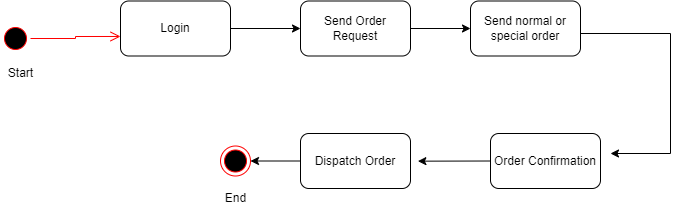

The diagram above was exported from draw.io. Its source (the exported page's mxGraphModel, read from the mxfile embedded in the PNG):
<mxGraphModel dx="782" dy="379" grid="1" gridSize="10" guides="1" tooltips="1" connect="1" arrows="1" fold="1" page="1" pageScale="1" pageWidth="850" pageHeight="1100" math="0" shadow="0">
  <root>
    <mxCell id="0" />
    <mxCell id="1" parent="0" />
    <mxCell id="sYunKiIf5cD3fnTHffAJ-1" value="" style="ellipse;html=1;shape=endState;fillColor=#000000;strokeColor=#ff0000;" vertex="1" parent="1">
      <mxGeometry x="250" y="172.5" width="30" height="30" as="geometry" />
    </mxCell>
    <mxCell id="sYunKiIf5cD3fnTHffAJ-2" value="Login" style="rounded=1;whiteSpace=wrap;html=1;" vertex="1" parent="1">
      <mxGeometry x="150" y="27.5" width="110" height="55" as="geometry" />
    </mxCell>
    <mxCell id="sYunKiIf5cD3fnTHffAJ-3" value="Send Order Request" style="rounded=1;whiteSpace=wrap;html=1;" vertex="1" parent="1">
      <mxGeometry x="330" y="27.5" width="110" height="55" as="geometry" />
    </mxCell>
    <mxCell id="sYunKiIf5cD3fnTHffAJ-4" value="Send normal or special order" style="rounded=1;whiteSpace=wrap;html=1;" vertex="1" parent="1">
      <mxGeometry x="500" y="27.5" width="110" height="55" as="geometry" />
    </mxCell>
    <mxCell id="sYunKiIf5cD3fnTHffAJ-5" value="Order Confirmation" style="rounded=1;whiteSpace=wrap;html=1;" vertex="1" parent="1">
      <mxGeometry x="520" y="160" width="110" height="55" as="geometry" />
    </mxCell>
    <mxCell id="sYunKiIf5cD3fnTHffAJ-6" value="Dispatch Order" style="rounded=1;whiteSpace=wrap;html=1;" vertex="1" parent="1">
      <mxGeometry x="330" y="160" width="110" height="55" as="geometry" />
    </mxCell>
    <mxCell id="sYunKiIf5cD3fnTHffAJ-11" value="" style="ellipse;html=1;shape=startState;fillColor=#000000;strokeColor=#ff0000;" vertex="1" parent="1">
      <mxGeometry x="30" y="50" width="30" height="30" as="geometry" />
    </mxCell>
    <mxCell id="sYunKiIf5cD3fnTHffAJ-12" value="" style="edgeStyle=orthogonalEdgeStyle;html=1;verticalAlign=bottom;endArrow=open;endSize=8;strokeColor=#ff0000;rounded=0;entryX=0;entryY=0.645;entryDx=0;entryDy=0;entryPerimeter=0;" edge="1" source="sYunKiIf5cD3fnTHffAJ-11" parent="1" target="sYunKiIf5cD3fnTHffAJ-2">
      <mxGeometry relative="1" as="geometry">
        <mxPoint x="45" y="140" as="targetPoint" />
      </mxGeometry>
    </mxCell>
    <mxCell id="sYunKiIf5cD3fnTHffAJ-13" value="" style="endArrow=classic;html=1;rounded=0;exitX=1;exitY=0.5;exitDx=0;exitDy=0;entryX=0;entryY=0.5;entryDx=0;entryDy=0;" edge="1" parent="1" source="sYunKiIf5cD3fnTHffAJ-2" target="sYunKiIf5cD3fnTHffAJ-3">
      <mxGeometry width="50" height="50" relative="1" as="geometry">
        <mxPoint x="60" y="240" as="sourcePoint" />
        <mxPoint x="110" y="190" as="targetPoint" />
      </mxGeometry>
    </mxCell>
    <mxCell id="sYunKiIf5cD3fnTHffAJ-14" value="" style="endArrow=classic;html=1;rounded=0;exitX=1;exitY=0.5;exitDx=0;exitDy=0;" edge="1" parent="1" source="sYunKiIf5cD3fnTHffAJ-3">
      <mxGeometry width="50" height="50" relative="1" as="geometry">
        <mxPoint x="120" y="210" as="sourcePoint" />
        <mxPoint x="500" y="55" as="targetPoint" />
      </mxGeometry>
    </mxCell>
    <mxCell id="sYunKiIf5cD3fnTHffAJ-15" value="" style="endArrow=classic;html=1;rounded=0;" edge="1" parent="1">
      <mxGeometry width="50" height="50" relative="1" as="geometry">
        <mxPoint x="700" y="180" as="sourcePoint" />
        <mxPoint x="640" y="180" as="targetPoint" />
      </mxGeometry>
    </mxCell>
    <mxCell id="sYunKiIf5cD3fnTHffAJ-16" value="" style="endArrow=none;html=1;rounded=0;" edge="1" parent="1">
      <mxGeometry width="50" height="50" relative="1" as="geometry">
        <mxPoint x="700" y="180" as="sourcePoint" />
        <mxPoint x="700" y="60" as="targetPoint" />
      </mxGeometry>
    </mxCell>
    <mxCell id="sYunKiIf5cD3fnTHffAJ-17" value="" style="endArrow=none;html=1;rounded=0;" edge="1" parent="1">
      <mxGeometry width="50" height="50" relative="1" as="geometry">
        <mxPoint x="610" y="60" as="sourcePoint" />
        <mxPoint x="700" y="60" as="targetPoint" />
      </mxGeometry>
    </mxCell>
    <mxCell id="sYunKiIf5cD3fnTHffAJ-18" value="" style="endArrow=classic;html=1;rounded=0;exitX=0;exitY=0.5;exitDx=0;exitDy=0;entryX=1.067;entryY=0.503;entryDx=0;entryDy=0;entryPerimeter=0;" edge="1" parent="1" source="sYunKiIf5cD3fnTHffAJ-5" target="sYunKiIf5cD3fnTHffAJ-6">
      <mxGeometry width="50" height="50" relative="1" as="geometry">
        <mxPoint x="250" y="320" as="sourcePoint" />
        <mxPoint x="300" y="270" as="targetPoint" />
      </mxGeometry>
    </mxCell>
    <mxCell id="sYunKiIf5cD3fnTHffAJ-19" value="" style="endArrow=classic;html=1;rounded=0;exitX=0;exitY=0.5;exitDx=0;exitDy=0;entryX=1;entryY=0.5;entryDx=0;entryDy=0;" edge="1" parent="1" source="sYunKiIf5cD3fnTHffAJ-6" target="sYunKiIf5cD3fnTHffAJ-1">
      <mxGeometry width="50" height="50" relative="1" as="geometry">
        <mxPoint x="350" y="380" as="sourcePoint" />
        <mxPoint x="400" y="330" as="targetPoint" />
      </mxGeometry>
    </mxCell>
    <mxCell id="sYunKiIf5cD3fnTHffAJ-21" value="Start" style="text;html=1;align=center;verticalAlign=middle;resizable=0;points=[];autosize=1;strokeColor=none;fillColor=none;" vertex="1" parent="1">
      <mxGeometry x="30" y="90" width="40" height="20" as="geometry" />
    </mxCell>
    <mxCell id="sYunKiIf5cD3fnTHffAJ-22" value="End" style="text;html=1;align=center;verticalAlign=middle;resizable=0;points=[];autosize=1;strokeColor=none;fillColor=none;" vertex="1" parent="1">
      <mxGeometry x="245" y="215" width="40" height="20" as="geometry" />
    </mxCell>
  </root>
</mxGraphModel>